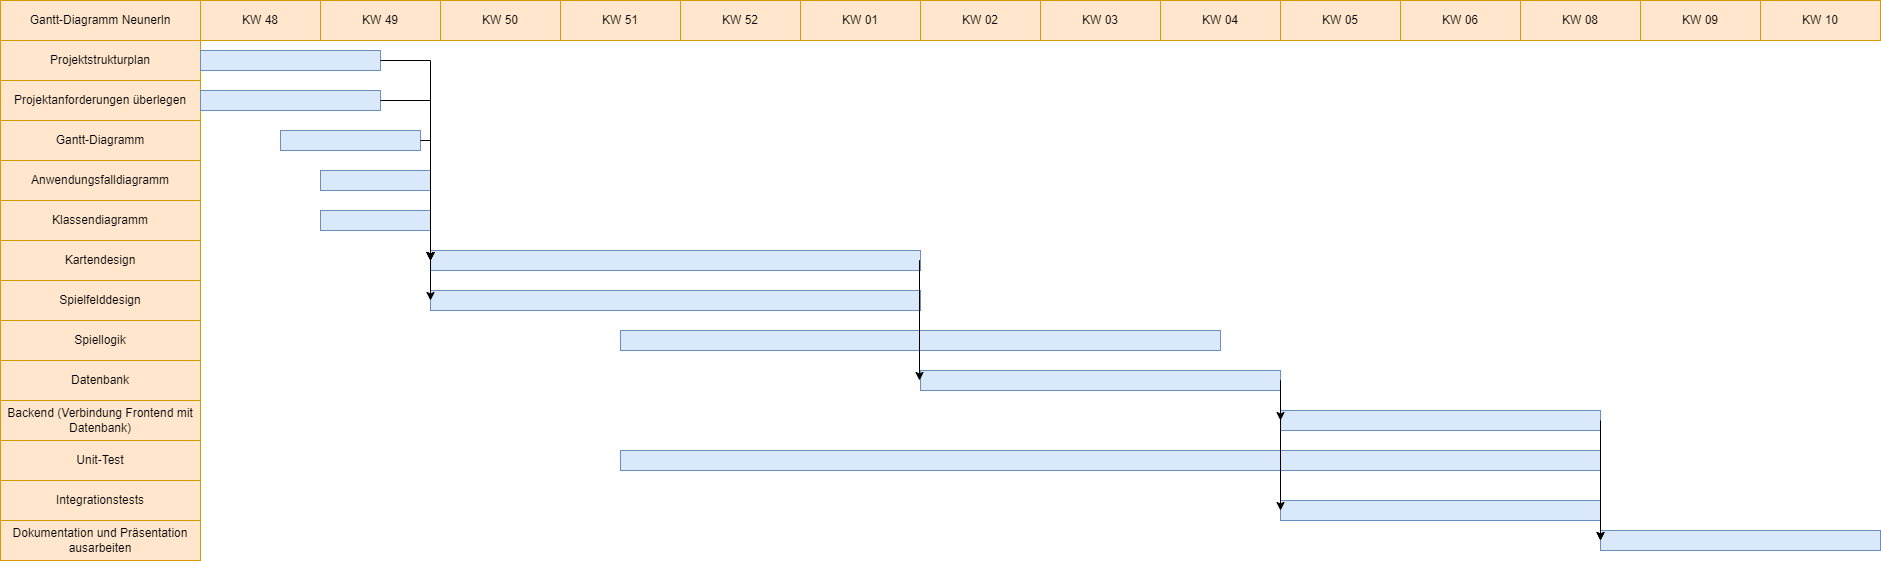

The diagram above was exported from draw.io. Its source (the exported page's mxGraphModel, read from the mxfile embedded in the PNG):
<mxGraphModel dx="1386" dy="793" grid="1" gridSize="10" guides="1" tooltips="1" connect="1" arrows="1" fold="1" page="1" pageScale="1" pageWidth="1169" pageHeight="827" math="0" shadow="0">
  <root>
    <mxCell id="0" />
    <mxCell id="1" parent="0" />
    <mxCell id="rv8Uxp3a7vKKjtSpCl-k-1" value="Gantt-Diagramm Neunerln" style="rounded=0;whiteSpace=wrap;html=1;fillColor=#ffe6cc;strokeColor=#d79b00;" parent="1" vertex="1">
      <mxGeometry width="200" height="40" as="geometry" />
    </mxCell>
    <mxCell id="rv8Uxp3a7vKKjtSpCl-k-2" value="Projektstrukturplan" style="rounded=0;whiteSpace=wrap;html=1;fillColor=#ffe6cc;strokeColor=#d79b00;" parent="1" vertex="1">
      <mxGeometry y="40" width="200" height="40" as="geometry" />
    </mxCell>
    <mxCell id="rv8Uxp3a7vKKjtSpCl-k-3" value="Projektanforderungen überlegen" style="rounded=0;whiteSpace=wrap;html=1;fillColor=#ffe6cc;strokeColor=#d79b00;" parent="1" vertex="1">
      <mxGeometry y="80" width="200" height="40" as="geometry" />
    </mxCell>
    <mxCell id="rv8Uxp3a7vKKjtSpCl-k-4" value="Gantt-Diagramm " style="rounded=0;whiteSpace=wrap;html=1;fillColor=#ffe6cc;strokeColor=#d79b00;" parent="1" vertex="1">
      <mxGeometry y="120" width="200" height="40" as="geometry" />
    </mxCell>
    <mxCell id="rv8Uxp3a7vKKjtSpCl-k-5" value="Anwendungsfalldiagramm" style="rounded=0;whiteSpace=wrap;html=1;fillColor=#ffe6cc;strokeColor=#d79b00;" parent="1" vertex="1">
      <mxGeometry y="160" width="200" height="40" as="geometry" />
    </mxCell>
    <mxCell id="rv8Uxp3a7vKKjtSpCl-k-6" value="Klassendiagramm" style="rounded=0;whiteSpace=wrap;html=1;fillColor=#ffe6cc;strokeColor=#d79b00;" parent="1" vertex="1">
      <mxGeometry y="200" width="200" height="40" as="geometry" />
    </mxCell>
    <mxCell id="rv8Uxp3a7vKKjtSpCl-k-7" value="Kartendesign" style="rounded=0;whiteSpace=wrap;html=1;fillColor=#ffe6cc;strokeColor=#d79b00;" parent="1" vertex="1">
      <mxGeometry y="240" width="200" height="40" as="geometry" />
    </mxCell>
    <mxCell id="rv8Uxp3a7vKKjtSpCl-k-8" value="Spielfelddesign" style="rounded=0;whiteSpace=wrap;html=1;fillColor=#ffe6cc;strokeColor=#d79b00;" parent="1" vertex="1">
      <mxGeometry y="280" width="200" height="40" as="geometry" />
    </mxCell>
    <mxCell id="rv8Uxp3a7vKKjtSpCl-k-9" value="Spiellogik" style="rounded=0;whiteSpace=wrap;html=1;fillColor=#ffe6cc;strokeColor=#d79b00;" parent="1" vertex="1">
      <mxGeometry y="320" width="200" height="40" as="geometry" />
    </mxCell>
    <mxCell id="rv8Uxp3a7vKKjtSpCl-k-10" value="Datenbank" style="rounded=0;whiteSpace=wrap;html=1;fillColor=#ffe6cc;strokeColor=#d79b00;" parent="1" vertex="1">
      <mxGeometry y="360" width="200" height="40" as="geometry" />
    </mxCell>
    <mxCell id="rv8Uxp3a7vKKjtSpCl-k-11" value="Unit-Test" style="rounded=0;whiteSpace=wrap;html=1;fillColor=#ffe6cc;strokeColor=#d79b00;" parent="1" vertex="1">
      <mxGeometry y="440" width="200" height="40" as="geometry" />
    </mxCell>
    <mxCell id="rv8Uxp3a7vKKjtSpCl-k-12" value="Dokumentation und Präsentation ausarbeiten" style="rounded=0;whiteSpace=wrap;html=1;fillColor=#ffe6cc;strokeColor=#d79b00;" parent="1" vertex="1">
      <mxGeometry y="520" width="200" height="40" as="geometry" />
    </mxCell>
    <mxCell id="rv8Uxp3a7vKKjtSpCl-k-58" value="" style="rounded=0;whiteSpace=wrap;html=1;fillColor=#dae8fc;strokeColor=#6c8ebf;" parent="1" vertex="1">
      <mxGeometry x="200" y="50" width="180" height="20" as="geometry" />
    </mxCell>
    <mxCell id="rv8Uxp3a7vKKjtSpCl-k-59" value="" style="rounded=0;whiteSpace=wrap;html=1;fillColor=#dae8fc;strokeColor=#6c8ebf;" parent="1" vertex="1">
      <mxGeometry x="200" y="90" width="180" height="20" as="geometry" />
    </mxCell>
    <mxCell id="rv8Uxp3a7vKKjtSpCl-k-60" value="" style="rounded=0;whiteSpace=wrap;html=1;fillColor=#dae8fc;strokeColor=#6c8ebf;" parent="1" vertex="1">
      <mxGeometry x="280" y="130" width="140" height="20" as="geometry" />
    </mxCell>
    <mxCell id="rv8Uxp3a7vKKjtSpCl-k-61" value="" style="rounded=0;whiteSpace=wrap;html=1;fillColor=#dae8fc;strokeColor=#6c8ebf;" parent="1" vertex="1">
      <mxGeometry x="320" y="170" width="110" height="20" as="geometry" />
    </mxCell>
    <mxCell id="rv8Uxp3a7vKKjtSpCl-k-62" value="" style="rounded=0;whiteSpace=wrap;html=1;fillColor=#dae8fc;strokeColor=#6c8ebf;" parent="1" vertex="1">
      <mxGeometry x="320" y="210" width="110" height="20" as="geometry" />
    </mxCell>
    <mxCell id="rv8Uxp3a7vKKjtSpCl-k-63" value="" style="rounded=0;whiteSpace=wrap;html=1;fillColor=#dae8fc;strokeColor=#6c8ebf;" parent="1" vertex="1">
      <mxGeometry x="430" y="250" width="490" height="20" as="geometry" />
    </mxCell>
    <mxCell id="rv8Uxp3a7vKKjtSpCl-k-64" value="" style="rounded=0;whiteSpace=wrap;html=1;fillColor=#dae8fc;strokeColor=#6c8ebf;" parent="1" vertex="1">
      <mxGeometry x="430" y="290" width="490" height="20" as="geometry" />
    </mxCell>
    <mxCell id="rv8Uxp3a7vKKjtSpCl-k-795" value="KW 48" style="rounded=0;whiteSpace=wrap;html=1;fillColor=#ffe6cc;strokeColor=#d79b00;" parent="1" vertex="1">
      <mxGeometry x="200" width="120" height="40" as="geometry" />
    </mxCell>
    <mxCell id="rv8Uxp3a7vKKjtSpCl-k-796" value="KW 49" style="rounded=0;whiteSpace=wrap;html=1;fillColor=#ffe6cc;strokeColor=#d79b00;" parent="1" vertex="1">
      <mxGeometry x="320" width="120" height="40" as="geometry" />
    </mxCell>
    <mxCell id="rv8Uxp3a7vKKjtSpCl-k-797" value="KW 51" style="rounded=0;whiteSpace=wrap;html=1;fillColor=#ffe6cc;strokeColor=#d79b00;" parent="1" vertex="1">
      <mxGeometry x="560" width="120" height="40" as="geometry" />
    </mxCell>
    <mxCell id="rv8Uxp3a7vKKjtSpCl-k-798" value="KW 50" style="rounded=0;whiteSpace=wrap;html=1;fillColor=#ffe6cc;strokeColor=#d79b00;" parent="1" vertex="1">
      <mxGeometry x="440" width="120" height="40" as="geometry" />
    </mxCell>
    <mxCell id="rv8Uxp3a7vKKjtSpCl-k-799" value="KW 52" style="rounded=0;whiteSpace=wrap;html=1;fillColor=#ffe6cc;strokeColor=#d79b00;" parent="1" vertex="1">
      <mxGeometry x="680" width="120" height="40" as="geometry" />
    </mxCell>
    <mxCell id="rv8Uxp3a7vKKjtSpCl-k-800" value="KW 01" style="rounded=0;whiteSpace=wrap;html=1;fillColor=#ffe6cc;strokeColor=#d79b00;" parent="1" vertex="1">
      <mxGeometry x="800" width="120" height="40" as="geometry" />
    </mxCell>
    <mxCell id="rv8Uxp3a7vKKjtSpCl-k-801" value="KW 03" style="rounded=0;whiteSpace=wrap;html=1;fillColor=#ffe6cc;strokeColor=#d79b00;" parent="1" vertex="1">
      <mxGeometry x="1040" width="120" height="40" as="geometry" />
    </mxCell>
    <mxCell id="rv8Uxp3a7vKKjtSpCl-k-802" value="KW 02" style="rounded=0;whiteSpace=wrap;html=1;fillColor=#ffe6cc;strokeColor=#d79b00;" parent="1" vertex="1">
      <mxGeometry x="920" width="120" height="40" as="geometry" />
    </mxCell>
    <mxCell id="rv8Uxp3a7vKKjtSpCl-k-803" value="KW 04" style="rounded=0;whiteSpace=wrap;html=1;fillColor=#ffe6cc;strokeColor=#d79b00;" parent="1" vertex="1">
      <mxGeometry x="1160" width="120" height="40" as="geometry" />
    </mxCell>
    <mxCell id="rv8Uxp3a7vKKjtSpCl-k-804" value="Backend (Verbindung Frontend mit Datenbank)" style="rounded=0;whiteSpace=wrap;html=1;fillColor=#ffe6cc;strokeColor=#d79b00;" parent="1" vertex="1">
      <mxGeometry y="400" width="200" height="40" as="geometry" />
    </mxCell>
    <mxCell id="rv8Uxp3a7vKKjtSpCl-k-805" value="" style="rounded=0;whiteSpace=wrap;html=1;fillColor=#dae8fc;strokeColor=#6c8ebf;" parent="1" vertex="1">
      <mxGeometry x="620" y="330" width="600" height="20" as="geometry" />
    </mxCell>
    <mxCell id="rv8Uxp3a7vKKjtSpCl-k-806" value="" style="rounded=0;whiteSpace=wrap;html=1;fillColor=#dae8fc;strokeColor=#6c8ebf;" parent="1" vertex="1">
      <mxGeometry x="920" y="370" width="360" height="20" as="geometry" />
    </mxCell>
    <mxCell id="rv8Uxp3a7vKKjtSpCl-k-807" value="" style="rounded=0;whiteSpace=wrap;html=1;fillColor=#dae8fc;strokeColor=#6c8ebf;" parent="1" vertex="1">
      <mxGeometry x="1280" y="410" width="320" height="20" as="geometry" />
    </mxCell>
    <mxCell id="rv8Uxp3a7vKKjtSpCl-k-808" value="KW 05" style="rounded=0;whiteSpace=wrap;html=1;fillColor=#ffe6cc;strokeColor=#d79b00;" parent="1" vertex="1">
      <mxGeometry x="1280" width="120" height="40" as="geometry" />
    </mxCell>
    <mxCell id="rv8Uxp3a7vKKjtSpCl-k-809" value="KW 06" style="rounded=0;whiteSpace=wrap;html=1;fillColor=#ffe6cc;strokeColor=#d79b00;" parent="1" vertex="1">
      <mxGeometry x="1400" width="120" height="40" as="geometry" />
    </mxCell>
    <mxCell id="rv8Uxp3a7vKKjtSpCl-k-810" value="" style="rounded=0;whiteSpace=wrap;html=1;fillColor=#dae8fc;strokeColor=#6c8ebf;" parent="1" vertex="1">
      <mxGeometry x="1600" y="530" width="280" height="20" as="geometry" />
    </mxCell>
    <mxCell id="rv8Uxp3a7vKKjtSpCl-k-811" value="KW 08" style="rounded=0;whiteSpace=wrap;html=1;fillColor=#ffe6cc;strokeColor=#d79b00;" parent="1" vertex="1">
      <mxGeometry x="1520" width="120" height="40" as="geometry" />
    </mxCell>
    <mxCell id="rv8Uxp3a7vKKjtSpCl-k-812" value="Integrationstests" style="rounded=0;whiteSpace=wrap;html=1;fillColor=#ffe6cc;strokeColor=#d79b00;" parent="1" vertex="1">
      <mxGeometry y="480" width="200" height="40" as="geometry" />
    </mxCell>
    <mxCell id="rv8Uxp3a7vKKjtSpCl-k-814" value="" style="rounded=0;whiteSpace=wrap;html=1;fillColor=#dae8fc;strokeColor=#6c8ebf;" parent="1" vertex="1">
      <mxGeometry x="620" y="450" width="980" height="20" as="geometry" />
    </mxCell>
    <mxCell id="rv8Uxp3a7vKKjtSpCl-k-815" value="" style="rounded=0;whiteSpace=wrap;html=1;fillColor=#dae8fc;strokeColor=#6c8ebf;" parent="1" vertex="1">
      <mxGeometry x="1280" y="500" width="320" height="20" as="geometry" />
    </mxCell>
    <mxCell id="rJzw6xWw92MW9jTJhdVK-14" value="" style="endArrow=classic;html=1;rounded=0;entryX=0;entryY=0.5;entryDx=0;entryDy=0;exitX=1;exitY=0.5;exitDx=0;exitDy=0;" parent="1" source="rv8Uxp3a7vKKjtSpCl-k-806" target="rv8Uxp3a7vKKjtSpCl-k-815" edge="1">
      <mxGeometry width="50" height="50" relative="1" as="geometry">
        <mxPoint x="1140" y="390" as="sourcePoint" />
        <mxPoint x="1190" y="340" as="targetPoint" />
        <Array as="points" />
      </mxGeometry>
    </mxCell>
    <mxCell id="rJzw6xWw92MW9jTJhdVK-15" value="" style="endArrow=classic;html=1;rounded=0;entryX=0;entryY=0.5;entryDx=0;entryDy=0;exitX=1;exitY=1;exitDx=0;exitDy=0;" parent="1" source="rv8Uxp3a7vKKjtSpCl-k-815" target="rv8Uxp3a7vKKjtSpCl-k-810" edge="1">
      <mxGeometry width="50" height="50" relative="1" as="geometry">
        <mxPoint x="1380" y="510" as="sourcePoint" />
        <mxPoint x="1430" y="460" as="targetPoint" />
        <Array as="points" />
      </mxGeometry>
    </mxCell>
    <mxCell id="rJzw6xWw92MW9jTJhdVK-18" value="" style="endArrow=classic;html=1;rounded=0;entryX=0;entryY=0.5;entryDx=0;entryDy=0;exitX=1;exitY=1;exitDx=0;exitDy=0;" parent="1" source="rv8Uxp3a7vKKjtSpCl-k-62" target="rv8Uxp3a7vKKjtSpCl-k-63" edge="1">
      <mxGeometry width="50" height="50" relative="1" as="geometry">
        <mxPoint x="414" y="230" as="sourcePoint" />
        <mxPoint x="464" y="180" as="targetPoint" />
        <Array as="points" />
      </mxGeometry>
    </mxCell>
    <mxCell id="rJzw6xWw92MW9jTJhdVK-19" value="" style="endArrow=classic;html=1;rounded=0;entryX=0;entryY=0.5;entryDx=0;entryDy=0;exitX=1;exitY=1;exitDx=0;exitDy=0;" parent="1" source="rv8Uxp3a7vKKjtSpCl-k-62" target="rv8Uxp3a7vKKjtSpCl-k-64" edge="1">
      <mxGeometry width="50" height="50" relative="1" as="geometry">
        <mxPoint x="414" y="230" as="sourcePoint" />
        <mxPoint x="464" y="180" as="targetPoint" />
        <Array as="points">
          <mxPoint x="430" y="270" />
        </Array>
      </mxGeometry>
    </mxCell>
    <mxCell id="rJzw6xWw92MW9jTJhdVK-20" value="" style="endArrow=classic;html=1;rounded=0;exitX=1;exitY=0.5;exitDx=0;exitDy=0;" parent="1" edge="1">
      <mxGeometry width="50" height="50" relative="1" as="geometry">
        <mxPoint x="1280" y="380" as="sourcePoint" />
        <mxPoint x="1280" y="420" as="targetPoint" />
        <Array as="points" />
      </mxGeometry>
    </mxCell>
    <mxCell id="rJzw6xWw92MW9jTJhdVK-21" value="" style="endArrow=classic;html=1;rounded=0;entryX=0;entryY=0.5;entryDx=0;entryDy=0;exitX=1;exitY=0.5;exitDx=0;exitDy=0;" parent="1" source="rv8Uxp3a7vKKjtSpCl-k-61" edge="1">
      <mxGeometry width="50" height="50" relative="1" as="geometry">
        <mxPoint x="430" y="180" as="sourcePoint" />
        <mxPoint x="430" y="260" as="targetPoint" />
        <Array as="points">
          <mxPoint x="430" y="180" />
          <mxPoint x="430" y="230" />
        </Array>
      </mxGeometry>
    </mxCell>
    <mxCell id="rJzw6xWw92MW9jTJhdVK-23" value="" style="endArrow=classic;html=1;rounded=0;exitX=1;exitY=0.5;exitDx=0;exitDy=0;" parent="1" edge="1">
      <mxGeometry width="50" height="50" relative="1" as="geometry">
        <mxPoint x="420" y="140" as="sourcePoint" />
        <mxPoint x="430" y="260" as="targetPoint" />
        <Array as="points">
          <mxPoint x="430" y="140" />
          <mxPoint x="430" y="190" />
        </Array>
      </mxGeometry>
    </mxCell>
    <mxCell id="rJzw6xWw92MW9jTJhdVK-24" value="" style="endArrow=classic;html=1;rounded=0;exitX=1;exitY=0.5;exitDx=0;exitDy=0;" parent="1" source="rv8Uxp3a7vKKjtSpCl-k-59" edge="1">
      <mxGeometry width="50" height="50" relative="1" as="geometry">
        <mxPoint x="420" y="100" as="sourcePoint" />
        <mxPoint x="430" y="260" as="targetPoint" />
        <Array as="points">
          <mxPoint x="430" y="100" />
          <mxPoint x="430" y="150" />
        </Array>
      </mxGeometry>
    </mxCell>
    <mxCell id="rJzw6xWw92MW9jTJhdVK-25" value="" style="endArrow=classic;html=1;rounded=0;exitX=1;exitY=0.5;exitDx=0;exitDy=0;" parent="1" edge="1">
      <mxGeometry width="50" height="50" relative="1" as="geometry">
        <mxPoint x="380" y="60" as="sourcePoint" />
        <mxPoint x="430" y="260" as="targetPoint" />
        <Array as="points">
          <mxPoint x="430" y="60" />
          <mxPoint x="430" y="110" />
        </Array>
      </mxGeometry>
    </mxCell>
    <mxCell id="rJzw6xWw92MW9jTJhdVK-26" value="" style="endArrow=classic;html=1;rounded=0;" parent="1" edge="1">
      <mxGeometry width="50" height="50" relative="1" as="geometry">
        <mxPoint x="919" y="300" as="sourcePoint" />
        <mxPoint x="919" y="380" as="targetPoint" />
        <Array as="points">
          <mxPoint x="919" y="260" />
          <mxPoint x="919" y="300" />
          <mxPoint x="919" y="350" />
        </Array>
      </mxGeometry>
    </mxCell>
    <mxCell id="rJzw6xWw92MW9jTJhdVK-27" value="" style="endArrow=classic;html=1;rounded=0;exitX=1;exitY=0.5;exitDx=0;exitDy=0;" parent="1" source="rv8Uxp3a7vKKjtSpCl-k-807" edge="1">
      <mxGeometry width="50" height="50" relative="1" as="geometry">
        <mxPoint x="1400" y="440" as="sourcePoint" />
        <mxPoint x="1600" y="540" as="targetPoint" />
        <Array as="points" />
      </mxGeometry>
    </mxCell>
    <mxCell id="53PPSKjS8g7nxJ0rT1Gh-1" value="KW 09" style="rounded=0;whiteSpace=wrap;html=1;fillColor=#ffe6cc;strokeColor=#d79b00;" vertex="1" parent="1">
      <mxGeometry x="1640" width="120" height="40" as="geometry" />
    </mxCell>
    <mxCell id="53PPSKjS8g7nxJ0rT1Gh-2" value="KW 10" style="rounded=0;whiteSpace=wrap;html=1;fillColor=#ffe6cc;strokeColor=#d79b00;" vertex="1" parent="1">
      <mxGeometry x="1760" width="120" height="40" as="geometry" />
    </mxCell>
  </root>
</mxGraphModel>